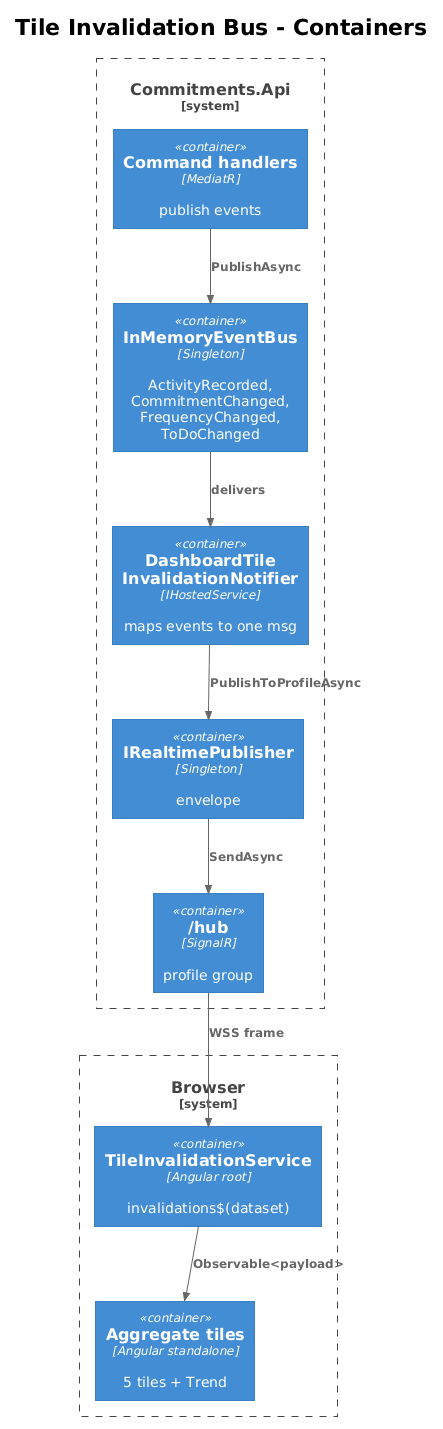

The diagram above was rendered by PlantUML. Its source (embedded in the PNG):
@startuml
!theme plain
!include <C4/C4_Container>

title Tile Invalidation Bus - Containers

System_Boundary(client, "Browser") {
    Container(srv, "TileInvalidationService", "Angular root", "invalidations$(dataset)")
    Container(tiles, "Aggregate tiles", "Angular standalone", "5 tiles + Trend")
}

System_Boundary(server, "Commitments.Api") {
    Container(handlers, "Command handlers", "MediatR", "publish events")
    Container(bus, "InMemoryEventBus", "Singleton", "ActivityRecorded,\nCommitmentChanged,\nFrequencyChanged,\nToDoChanged")
    Container(notif, "DashboardTile\nInvalidationNotifier", "IHostedService", "maps events to one msg")
    Container(pub, "IRealtimePublisher", "Singleton", "envelope")
    Container(hub, "/hub", "SignalR", "profile group")
}

Rel(handlers, bus, "PublishAsync")
Rel(bus, notif, "delivers")
Rel(notif, pub, "PublishToProfileAsync")
Rel(pub, hub, "SendAsync")
Rel(hub, srv, "WSS frame")
Rel(srv, tiles, "Observable<payload>")
@enduml